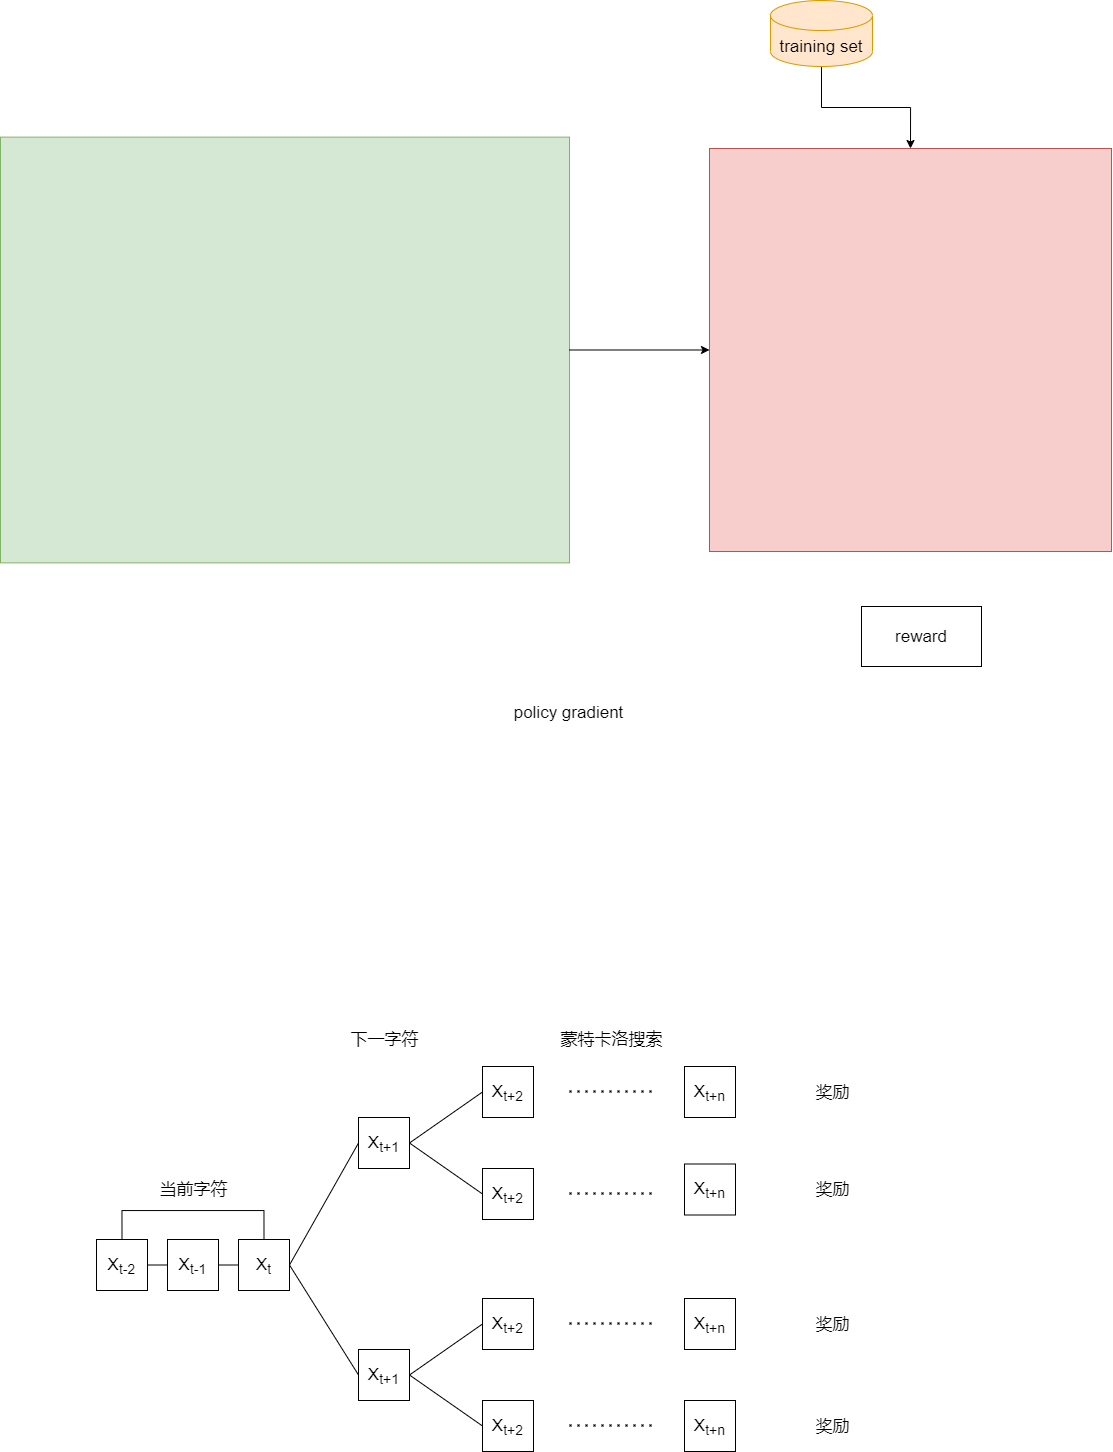

The diagram above was exported from draw.io. Its source (the exported page's mxGraphModel, read from the mxfile embedded in the PNG):
<mxGraphModel dx="1621" dy="1044" grid="0" gridSize="10" guides="1" tooltips="1" connect="1" arrows="1" fold="1" page="0" pageScale="1" pageWidth="1169" pageHeight="827" math="0" shadow="0">
  <root>
    <mxCell id="0" />
    <mxCell id="1" parent="0" />
    <mxCell id="9eKWqpQOJqfWMVAcnPYL-2" value="" style="rounded=0;whiteSpace=wrap;html=1;fillColor=#d5e8d4;strokeColor=#82b366;fontSize=17;" vertex="1" parent="1">
      <mxGeometry x="-92" y="-38.38" width="569" height="425.75" as="geometry" />
    </mxCell>
    <mxCell id="9eKWqpQOJqfWMVAcnPYL-22" style="edgeStyle=orthogonalEdgeStyle;rounded=0;orthogonalLoop=1;jettySize=auto;html=1;fontSize=17;" edge="1" parent="1" source="9eKWqpQOJqfWMVAcnPYL-2" target="9eKWqpQOJqfWMVAcnPYL-4">
      <mxGeometry relative="1" as="geometry" />
    </mxCell>
    <mxCell id="9eKWqpQOJqfWMVAcnPYL-4" value="" style="rounded=0;whiteSpace=wrap;html=1;fillColor=#f8cecc;strokeColor=#b85450;fontSize=17;" vertex="1" parent="1">
      <mxGeometry x="617" y="-27" width="402" height="403" as="geometry" />
    </mxCell>
    <mxCell id="9eKWqpQOJqfWMVAcnPYL-23" style="edgeStyle=orthogonalEdgeStyle;rounded=0;orthogonalLoop=1;jettySize=auto;html=1;exitX=0.5;exitY=1;exitDx=0;exitDy=0;exitPerimeter=0;entryX=0.5;entryY=0;entryDx=0;entryDy=0;fontSize=17;" edge="1" parent="1" source="9eKWqpQOJqfWMVAcnPYL-6" target="9eKWqpQOJqfWMVAcnPYL-4">
      <mxGeometry relative="1" as="geometry" />
    </mxCell>
    <mxCell id="9eKWqpQOJqfWMVAcnPYL-6" value="training set" style="shape=cylinder3;whiteSpace=wrap;html=1;boundedLbl=1;backgroundOutline=1;size=15;fillColor=#ffe6cc;strokeColor=#d79b00;fontSize=17;" vertex="1" parent="1">
      <mxGeometry x="678" y="-175" width="102" height="66" as="geometry" />
    </mxCell>
    <mxCell id="9eKWqpQOJqfWMVAcnPYL-9" value="policy gradient" style="text;html=1;align=center;verticalAlign=middle;resizable=0;points=[];autosize=1;strokeColor=none;fillColor=none;fontSize=17;" vertex="1" parent="1">
      <mxGeometry x="416" y="525" width="120" height="24" as="geometry" />
    </mxCell>
    <mxCell id="9eKWqpQOJqfWMVAcnPYL-20" value="reward" style="rounded=0;whiteSpace=wrap;html=1;fontSize=17;" vertex="1" parent="1">
      <mxGeometry x="769" y="431" width="120" height="60" as="geometry" />
    </mxCell>
    <mxCell id="9eKWqpQOJqfWMVAcnPYL-29" style="edgeStyle=orthogonalEdgeStyle;rounded=0;orthogonalLoop=1;jettySize=auto;html=1;exitX=1;exitY=0.5;exitDx=0;exitDy=0;entryX=0;entryY=0.5;entryDx=0;entryDy=0;fontSize=17;endArrow=none;endFill=0;" edge="1" parent="1" source="9eKWqpQOJqfWMVAcnPYL-25" target="9eKWqpQOJqfWMVAcnPYL-26">
      <mxGeometry relative="1" as="geometry" />
    </mxCell>
    <mxCell id="9eKWqpQOJqfWMVAcnPYL-31" style="edgeStyle=orthogonalEdgeStyle;rounded=0;orthogonalLoop=1;jettySize=auto;html=1;exitX=0.5;exitY=0;exitDx=0;exitDy=0;entryX=0.5;entryY=0;entryDx=0;entryDy=0;fontSize=17;endArrow=none;endFill=0;" edge="1" parent="1" source="9eKWqpQOJqfWMVAcnPYL-25" target="9eKWqpQOJqfWMVAcnPYL-27">
      <mxGeometry relative="1" as="geometry">
        <Array as="points">
          <mxPoint x="29" y="1035" />
          <mxPoint x="171" y="1035" />
        </Array>
      </mxGeometry>
    </mxCell>
    <mxCell id="9eKWqpQOJqfWMVAcnPYL-25" value="&lt;span&gt;X&lt;/span&gt;&lt;sub&gt;t-2&lt;/sub&gt;" style="rounded=0;whiteSpace=wrap;html=1;fontSize=17;" vertex="1" parent="1">
      <mxGeometry x="4" y="1064" width="51" height="51" as="geometry" />
    </mxCell>
    <mxCell id="9eKWqpQOJqfWMVAcnPYL-30" style="edgeStyle=orthogonalEdgeStyle;rounded=0;orthogonalLoop=1;jettySize=auto;html=1;exitX=1;exitY=0.5;exitDx=0;exitDy=0;entryX=0;entryY=0.5;entryDx=0;entryDy=0;fontSize=17;endArrow=none;endFill=0;" edge="1" parent="1" source="9eKWqpQOJqfWMVAcnPYL-26" target="9eKWqpQOJqfWMVAcnPYL-27">
      <mxGeometry relative="1" as="geometry" />
    </mxCell>
    <mxCell id="9eKWqpQOJqfWMVAcnPYL-26" value="&lt;span&gt;X&lt;/span&gt;&lt;sub&gt;t-1&lt;/sub&gt;" style="rounded=0;whiteSpace=wrap;html=1;fontSize=17;" vertex="1" parent="1">
      <mxGeometry x="75" y="1064" width="51" height="51" as="geometry" />
    </mxCell>
    <mxCell id="9eKWqpQOJqfWMVAcnPYL-35" style="rounded=0;orthogonalLoop=1;jettySize=auto;html=1;exitX=1;exitY=0.5;exitDx=0;exitDy=0;entryX=0;entryY=0.5;entryDx=0;entryDy=0;fontSize=17;endArrow=none;endFill=0;" edge="1" parent="1" source="9eKWqpQOJqfWMVAcnPYL-27" target="9eKWqpQOJqfWMVAcnPYL-33">
      <mxGeometry relative="1" as="geometry" />
    </mxCell>
    <mxCell id="9eKWqpQOJqfWMVAcnPYL-36" style="edgeStyle=none;rounded=0;orthogonalLoop=1;jettySize=auto;html=1;exitX=1;exitY=0.5;exitDx=0;exitDy=0;entryX=0;entryY=0.5;entryDx=0;entryDy=0;fontSize=17;endArrow=none;endFill=0;" edge="1" parent="1" source="9eKWqpQOJqfWMVAcnPYL-27" target="9eKWqpQOJqfWMVAcnPYL-34">
      <mxGeometry relative="1" as="geometry" />
    </mxCell>
    <mxCell id="9eKWqpQOJqfWMVAcnPYL-27" value="X&lt;sub&gt;t&lt;/sub&gt;" style="rounded=0;whiteSpace=wrap;html=1;fontSize=17;" vertex="1" parent="1">
      <mxGeometry x="146" y="1064" width="51" height="51" as="geometry" />
    </mxCell>
    <mxCell id="9eKWqpQOJqfWMVAcnPYL-32" value="当前字符" style="text;html=1;align=center;verticalAlign=middle;resizable=0;points=[];autosize=1;strokeColor=none;fillColor=none;fontSize=17;" vertex="1" parent="1">
      <mxGeometry x="61.5" y="1002" width="78" height="24" as="geometry" />
    </mxCell>
    <mxCell id="9eKWqpQOJqfWMVAcnPYL-41" style="edgeStyle=none;rounded=0;orthogonalLoop=1;jettySize=auto;html=1;exitX=1;exitY=0.5;exitDx=0;exitDy=0;entryX=0;entryY=0.5;entryDx=0;entryDy=0;fontSize=17;endArrow=none;endFill=0;" edge="1" parent="1" source="9eKWqpQOJqfWMVAcnPYL-33" target="9eKWqpQOJqfWMVAcnPYL-39">
      <mxGeometry relative="1" as="geometry" />
    </mxCell>
    <mxCell id="9eKWqpQOJqfWMVAcnPYL-42" style="edgeStyle=none;rounded=0;orthogonalLoop=1;jettySize=auto;html=1;exitX=1;exitY=0.5;exitDx=0;exitDy=0;entryX=0;entryY=0.5;entryDx=0;entryDy=0;fontSize=17;endArrow=none;endFill=0;" edge="1" parent="1" source="9eKWqpQOJqfWMVAcnPYL-33" target="9eKWqpQOJqfWMVAcnPYL-37">
      <mxGeometry relative="1" as="geometry" />
    </mxCell>
    <mxCell id="9eKWqpQOJqfWMVAcnPYL-33" value="X&lt;sub&gt;t+1&lt;/sub&gt;" style="rounded=0;whiteSpace=wrap;html=1;fontSize=17;" vertex="1" parent="1">
      <mxGeometry x="266" y="942" width="51" height="51" as="geometry" />
    </mxCell>
    <mxCell id="9eKWqpQOJqfWMVAcnPYL-43" style="edgeStyle=none;rounded=0;orthogonalLoop=1;jettySize=auto;html=1;exitX=1;exitY=0.5;exitDx=0;exitDy=0;entryX=0;entryY=0.5;entryDx=0;entryDy=0;fontSize=17;endArrow=none;endFill=0;" edge="1" parent="1" source="9eKWqpQOJqfWMVAcnPYL-34" target="9eKWqpQOJqfWMVAcnPYL-38">
      <mxGeometry relative="1" as="geometry" />
    </mxCell>
    <mxCell id="9eKWqpQOJqfWMVAcnPYL-44" style="edgeStyle=none;rounded=0;orthogonalLoop=1;jettySize=auto;html=1;exitX=1;exitY=0.5;exitDx=0;exitDy=0;entryX=0;entryY=0.5;entryDx=0;entryDy=0;fontSize=17;endArrow=none;endFill=0;" edge="1" parent="1" source="9eKWqpQOJqfWMVAcnPYL-34" target="9eKWqpQOJqfWMVAcnPYL-40">
      <mxGeometry relative="1" as="geometry" />
    </mxCell>
    <mxCell id="9eKWqpQOJqfWMVAcnPYL-34" value="X&lt;sub&gt;t+1&lt;/sub&gt;" style="rounded=0;whiteSpace=wrap;html=1;fontSize=17;" vertex="1" parent="1">
      <mxGeometry x="266" y="1174" width="51" height="51" as="geometry" />
    </mxCell>
    <mxCell id="9eKWqpQOJqfWMVAcnPYL-37" value="X&lt;sub&gt;t+2&lt;/sub&gt;" style="rounded=0;whiteSpace=wrap;html=1;fontSize=17;" vertex="1" parent="1">
      <mxGeometry x="390" y="993" width="51" height="51" as="geometry" />
    </mxCell>
    <mxCell id="9eKWqpQOJqfWMVAcnPYL-38" value="X&lt;sub&gt;t+2&lt;/sub&gt;" style="rounded=0;whiteSpace=wrap;html=1;fontSize=17;" vertex="1" parent="1">
      <mxGeometry x="390" y="1123" width="51" height="51" as="geometry" />
    </mxCell>
    <mxCell id="9eKWqpQOJqfWMVAcnPYL-39" value="X&lt;sub&gt;t+2&lt;/sub&gt;" style="rounded=0;whiteSpace=wrap;html=1;fontSize=17;" vertex="1" parent="1">
      <mxGeometry x="390" y="891" width="51" height="51" as="geometry" />
    </mxCell>
    <mxCell id="9eKWqpQOJqfWMVAcnPYL-40" value="X&lt;sub&gt;t+2&lt;/sub&gt;" style="rounded=0;whiteSpace=wrap;html=1;fontSize=17;" vertex="1" parent="1">
      <mxGeometry x="390" y="1225" width="51" height="51" as="geometry" />
    </mxCell>
    <mxCell id="9eKWqpQOJqfWMVAcnPYL-45" value="下一字符" style="text;html=1;align=center;verticalAlign=middle;resizable=0;points=[];autosize=1;strokeColor=none;fillColor=none;fontSize=17;" vertex="1" parent="1">
      <mxGeometry x="252.5" y="852" width="78" height="24" as="geometry" />
    </mxCell>
    <mxCell id="9eKWqpQOJqfWMVAcnPYL-46" value="" style="endArrow=none;dashed=1;html=1;dashPattern=1 3;strokeWidth=2;rounded=0;fontSize=17;" edge="1" parent="1">
      <mxGeometry width="50" height="50" relative="1" as="geometry">
        <mxPoint x="477" y="915.91" as="sourcePoint" />
        <mxPoint x="565" y="915.91" as="targetPoint" />
        <Array as="points">
          <mxPoint x="524" y="915.91" />
        </Array>
      </mxGeometry>
    </mxCell>
    <mxCell id="9eKWqpQOJqfWMVAcnPYL-47" value="" style="endArrow=none;dashed=1;html=1;dashPattern=1 3;strokeWidth=2;rounded=0;fontSize=17;" edge="1" parent="1">
      <mxGeometry width="50" height="50" relative="1" as="geometry">
        <mxPoint x="477" y="1249.9099999999999" as="sourcePoint" />
        <mxPoint x="565" y="1249.9099999999999" as="targetPoint" />
        <Array as="points">
          <mxPoint x="524" y="1249.9099999999999" />
        </Array>
      </mxGeometry>
    </mxCell>
    <mxCell id="9eKWqpQOJqfWMVAcnPYL-48" value="" style="endArrow=none;dashed=1;html=1;dashPattern=1 3;strokeWidth=2;rounded=0;fontSize=17;" edge="1" parent="1">
      <mxGeometry width="50" height="50" relative="1" as="geometry">
        <mxPoint x="477" y="1147.9099999999999" as="sourcePoint" />
        <mxPoint x="565" y="1147.9099999999999" as="targetPoint" />
        <Array as="points">
          <mxPoint x="524" y="1147.9099999999999" />
        </Array>
      </mxGeometry>
    </mxCell>
    <mxCell id="9eKWqpQOJqfWMVAcnPYL-49" value="" style="endArrow=none;dashed=1;html=1;dashPattern=1 3;strokeWidth=2;rounded=0;fontSize=17;" edge="1" parent="1">
      <mxGeometry width="50" height="50" relative="1" as="geometry">
        <mxPoint x="477" y="1017.9099999999999" as="sourcePoint" />
        <mxPoint x="565" y="1017.9099999999999" as="targetPoint" />
        <Array as="points">
          <mxPoint x="524" y="1017.91" />
        </Array>
      </mxGeometry>
    </mxCell>
    <mxCell id="9eKWqpQOJqfWMVAcnPYL-50" value="X&lt;sub&gt;t+n&lt;/sub&gt;" style="rounded=0;whiteSpace=wrap;html=1;fontSize=17;" vertex="1" parent="1">
      <mxGeometry x="592" y="891" width="51" height="51" as="geometry" />
    </mxCell>
    <mxCell id="9eKWqpQOJqfWMVAcnPYL-51" value="X&lt;sub&gt;t+n&lt;/sub&gt;" style="rounded=0;whiteSpace=wrap;html=1;fontSize=17;" vertex="1" parent="1">
      <mxGeometry x="592" y="988.5" width="51" height="51" as="geometry" />
    </mxCell>
    <mxCell id="9eKWqpQOJqfWMVAcnPYL-52" value="X&lt;sub&gt;t+n&lt;/sub&gt;" style="rounded=0;whiteSpace=wrap;html=1;fontSize=17;" vertex="1" parent="1">
      <mxGeometry x="592" y="1123" width="51" height="51" as="geometry" />
    </mxCell>
    <mxCell id="9eKWqpQOJqfWMVAcnPYL-53" value="X&lt;sub&gt;t+n&lt;/sub&gt;" style="rounded=0;whiteSpace=wrap;html=1;fontSize=17;" vertex="1" parent="1">
      <mxGeometry x="592" y="1225" width="51" height="51" as="geometry" />
    </mxCell>
    <mxCell id="9eKWqpQOJqfWMVAcnPYL-54" value="蒙特卡洛搜索" style="text;html=1;align=center;verticalAlign=middle;resizable=0;points=[];autosize=1;strokeColor=none;fillColor=none;fontSize=17;" vertex="1" parent="1">
      <mxGeometry x="463" y="852" width="112" height="24" as="geometry" />
    </mxCell>
    <mxCell id="9eKWqpQOJqfWMVAcnPYL-55" value="奖励" style="text;html=1;align=center;verticalAlign=middle;resizable=0;points=[];autosize=1;strokeColor=none;fillColor=none;fontSize=17;" vertex="1" parent="1">
      <mxGeometry x="718" y="904.5" width="44" height="24" as="geometry" />
    </mxCell>
    <mxCell id="9eKWqpQOJqfWMVAcnPYL-56" value="奖励" style="text;html=1;align=center;verticalAlign=middle;resizable=0;points=[];autosize=1;strokeColor=none;fillColor=none;fontSize=17;" vertex="1" parent="1">
      <mxGeometry x="718" y="1002" width="44" height="24" as="geometry" />
    </mxCell>
    <mxCell id="9eKWqpQOJqfWMVAcnPYL-57" value="奖励" style="text;html=1;align=center;verticalAlign=middle;resizable=0;points=[];autosize=1;strokeColor=none;fillColor=none;fontSize=17;" vertex="1" parent="1">
      <mxGeometry x="718" y="1136.5" width="44" height="24" as="geometry" />
    </mxCell>
    <mxCell id="9eKWqpQOJqfWMVAcnPYL-58" value="奖励" style="text;html=1;align=center;verticalAlign=middle;resizable=0;points=[];autosize=1;strokeColor=none;fillColor=none;fontSize=17;" vertex="1" parent="1">
      <mxGeometry x="718" y="1238.5" width="44" height="24" as="geometry" />
    </mxCell>
  </root>
</mxGraphModel>